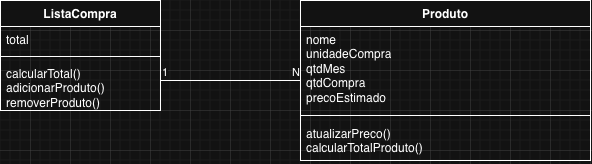

The diagram above was exported from draw.io. Its source (the exported page's mxGraphModel, read from the mxfile embedded in the PNG):
<mxGraphModel dx="644" dy="401" grid="1" gridSize="10" guides="1" tooltips="1" connect="1" arrows="1" fold="1" page="1" pageScale="1" pageWidth="850" pageHeight="1100" math="0" shadow="0">
  <root>
    <mxCell id="0" />
    <mxCell id="1" parent="0" />
    <mxCell id="A-LPmhx2USag2gBbCMjA-1" parent="1" style="swimlane;fontStyle=1;align=center;verticalAlign=top;childLayout=stackLayout;horizontal=1;startSize=26;horizontalStack=0;resizeParent=1;resizeParentMax=0;resizeLast=0;collapsible=1;marginBottom=0;whiteSpace=wrap;html=1;" value="ListaCompra" vertex="1">
      <mxGeometry height="110" width="160" x="10" y="10" as="geometry">
        <mxRectangle height="30" width="110" x="160" y="200" as="alternateBounds" />
      </mxGeometry>
    </mxCell>
    <mxCell id="A-LPmhx2USag2gBbCMjA-2" parent="A-LPmhx2USag2gBbCMjA-1" style="text;strokeColor=none;fillColor=none;align=left;verticalAlign=top;spacingLeft=4;spacingRight=4;overflow=hidden;rotatable=0;points=[[0,0.5],[1,0.5]];portConstraint=eastwest;whiteSpace=wrap;html=1;" value="total" vertex="1">
      <mxGeometry height="26" width="160" y="26" as="geometry" />
    </mxCell>
    <mxCell id="A-LPmhx2USag2gBbCMjA-3" parent="A-LPmhx2USag2gBbCMjA-1" style="line;strokeWidth=1;fillColor=none;align=left;verticalAlign=middle;spacingTop=-1;spacingLeft=3;spacingRight=3;rotatable=0;labelPosition=right;points=[];portConstraint=eastwest;strokeColor=inherit;" value="" vertex="1">
      <mxGeometry height="8" width="160" y="52" as="geometry" />
    </mxCell>
    <mxCell id="A-LPmhx2USag2gBbCMjA-4" parent="A-LPmhx2USag2gBbCMjA-1" style="text;strokeColor=none;fillColor=none;align=left;verticalAlign=top;spacingLeft=4;spacingRight=4;overflow=hidden;rotatable=0;points=[[0,0.5],[1,0.5]];portConstraint=eastwest;whiteSpace=wrap;html=1;" value="calcularTotal()&lt;br&gt;adicionarProduto()&lt;br&gt;removerProduto()" vertex="1">
      <mxGeometry height="50" width="160" y="60" as="geometry" />
    </mxCell>
    <mxCell id="A-LPmhx2USag2gBbCMjA-5" parent="1" style="swimlane;fontStyle=1;align=center;verticalAlign=top;childLayout=stackLayout;horizontal=1;startSize=26;horizontalStack=0;resizeParent=1;resizeParentMax=0;resizeLast=0;collapsible=1;marginBottom=0;whiteSpace=wrap;html=1;" value="Produto" vertex="1">
      <mxGeometry height="160" width="290" x="310" y="10" as="geometry">
        <mxRectangle height="30" width="80" x="390" y="200" as="alternateBounds" />
      </mxGeometry>
    </mxCell>
    <mxCell id="A-LPmhx2USag2gBbCMjA-6" parent="A-LPmhx2USag2gBbCMjA-5" style="text;strokeColor=none;fillColor=none;align=left;verticalAlign=top;spacingLeft=4;spacingRight=4;overflow=hidden;rotatable=0;points=[[0,0.5],[1,0.5]];portConstraint=eastwest;whiteSpace=wrap;html=1;" value="nome&lt;br&gt;unidadeCompra&lt;br&gt;qtdMes&lt;br&gt;qtdCompra&lt;br&gt;precoEstimado" vertex="1">
      <mxGeometry height="84" width="290" y="26" as="geometry" />
    </mxCell>
    <mxCell id="A-LPmhx2USag2gBbCMjA-7" parent="A-LPmhx2USag2gBbCMjA-5" style="line;strokeWidth=1;fillColor=none;align=left;verticalAlign=middle;spacingTop=-1;spacingLeft=3;spacingRight=3;rotatable=0;labelPosition=right;points=[];portConstraint=eastwest;strokeColor=inherit;" value="" vertex="1">
      <mxGeometry height="10" width="290" y="110" as="geometry" />
    </mxCell>
    <mxCell id="A-LPmhx2USag2gBbCMjA-8" parent="A-LPmhx2USag2gBbCMjA-5" style="text;strokeColor=none;fillColor=none;align=left;verticalAlign=top;spacingLeft=4;spacingRight=4;overflow=hidden;rotatable=0;points=[[0,0.5],[1,0.5]];portConstraint=eastwest;whiteSpace=wrap;html=1;" value="atualizarPreco()&lt;br&gt;calcularTotalProduto()" vertex="1">
      <mxGeometry height="40" width="290" y="120" as="geometry" />
    </mxCell>
    <mxCell id="A-LPmhx2USag2gBbCMjA-36" edge="1" parent="1" style="endArrow=none;html=1;edgeStyle=orthogonalEdgeStyle;rounded=0;" value="">
      <mxGeometry relative="1" as="geometry">
        <mxPoint x="170" y="90" as="sourcePoint" />
        <mxPoint x="310" y="90" as="targetPoint" />
      </mxGeometry>
    </mxCell>
    <mxCell id="A-LPmhx2USag2gBbCMjA-37" connectable="0" parent="A-LPmhx2USag2gBbCMjA-36" style="edgeLabel;resizable=0;html=1;align=left;verticalAlign=bottom;" value="1" vertex="1">
      <mxGeometry relative="1" x="-1" as="geometry" />
    </mxCell>
    <mxCell id="A-LPmhx2USag2gBbCMjA-38" connectable="0" parent="A-LPmhx2USag2gBbCMjA-36" style="edgeLabel;resizable=0;html=1;align=right;verticalAlign=bottom;" value="N" vertex="1">
      <mxGeometry relative="1" x="1" as="geometry" />
    </mxCell>
  </root>
</mxGraphModel>